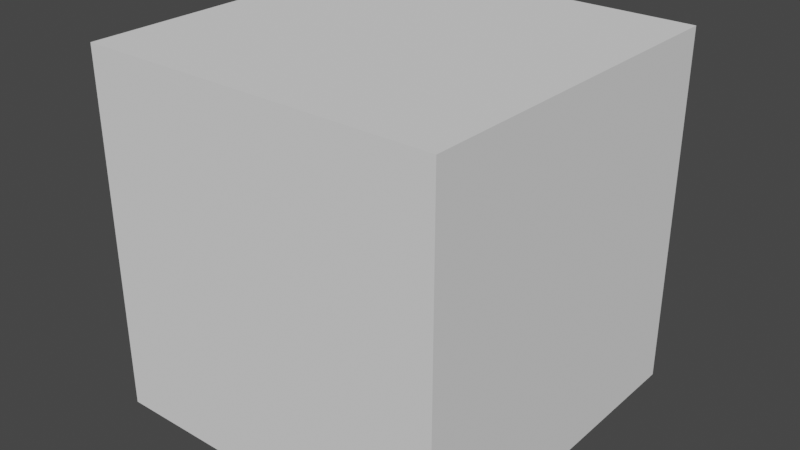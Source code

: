 # Source: marble001.blend  (saved by Blender 2.91.10; exported with 4.5.12 LTS)
import bpy
from mathutils import Matrix  # noqa: F401  (used for matrix-valued properties, if any)

bpy.ops.wm.read_factory_settings(use_empty=True)
scene = bpy.context.scene
scene.name = 'Scene'

# ---- collections
col_collection = bpy.data.collections.new('Collection'); scene.collection.children.link(col_collection)

# ---- world
world_world = bpy.data.worlds.new('World'); scene.world = world_world
world_world.use_nodes = True; world_world.node_tree.nodes.clear()
_N = world_world.node_tree.nodes; _L = world_world.node_tree.links
n0 = _N.new('ShaderNodeOutputWorld'); n0.name = 'World Output'; n0.location = (300, 300)
n1 = _N.new('ShaderNodeBackground'); n1.name = 'Background'; n1.location = (10, 300)
n1.inputs[0].default_value = (0.05088, 0.05088, 0.05088, 1.0)
_L.new(n1.outputs[0], n0.inputs[0])
n0.is_active_output = True
world_world.color = (0.05088, 0.05088, 0.05088)
world_world.use_sun_shadow = False
world_world.sun_shadow_jitter_overblur = 0.0

# ---- meshes
me_1_001 = bpy.data.meshes.new('1.001')
me_1_001.from_pydata([(50.0, 0.0, 50.0), (50.0, 0.0, 0.0), (50.0, 50.0, 50.0), (50.0, 50.0, 0.0), (0.0, 0.0, 50.0), (0.0, 0.0, 0.0), (0.0, 50.0, 50.0), (0.0, 50.0, 0.0)], [], [(0, 1, 2), (2, 1, 3), (4, 5, 0), (0, 5, 1), (6, 7, 4), (4, 7, 5), (2, 3, 6), (6, 3, 7), (5, 7, 1), (1, 7, 3), (6, 4, 2), (2, 4, 0)])
me_1_001.use_remesh_fix_poles = True
me_1_001.use_remesh_preserve_attributes = False
me_1_001.use_mirror_vertex_groups = False
me_1_001.update()

# ---- objects
ob_1 = bpy.data.objects.new('1', me_1_001)

# ---- transforms, parenting, visibility, modifiers, constraints
ob_1.location = (0.0, 0.0, 0.0)
ob_1.lineart.crease_threshold = 0.0

# ---- collection membership
col_collection.objects.link(ob_1)

# ---- scene / render settings (as saved in the file)
scene.frame_start = 1; scene.frame_end = 250; scene.frame_set(1)
scene.render.engine = 'BLENDER_EEVEE_NEXT'
scene.cycles.use_denoising = False
scene.cycles.samples = 128
scene.cycles.sampling_pattern = 'TABULATED_SOBOL'
scene.cycles.use_adaptive_sampling = False
scene.cycles.use_light_tree = False
scene.view_settings.view_transform = 'Filmic'
bpy.context.view_layer.update()

# ---- added for rendering (the .blend has no active camera and no usable light): camera, sun
cam_auto = bpy.data.cameras.new('AutoCamera')
cam_auto.lens = 50.0
cam_auto.sensor_width = 36.0
cam_auto.clip_end = 1406.22
ob_auto_camera = bpy.data.objects.new('AutoCamera', cam_auto)
scene.collection.objects.link(ob_auto_camera)
ob_auto_camera.location = (105.127, -71.1522, 89.1014)
ob_auto_camera.rotation_euler = (1.09748, -7.21219e-08, 0.694738)
scene.camera = ob_auto_camera
light_auto_sun = bpy.data.lights.new('AutoSun', 'SUN')
light_auto_sun.energy = 3.0
light_auto_sun.angle = 0.0523599
ob_auto_sun = bpy.data.objects.new('AutoSun', light_auto_sun)
scene.collection.objects.link(ob_auto_sun)
ob_auto_sun.rotation_euler = (0.872665, 0.174533, 0.523599)
bpy.context.view_layer.update()
